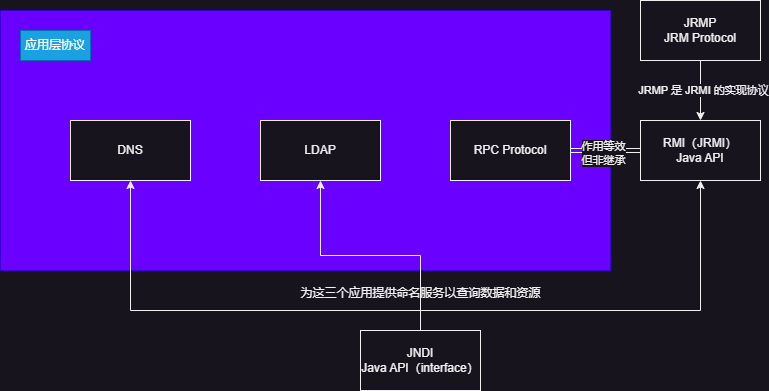

The diagram above was exported from draw.io. Its source (the exported page's mxGraphModel, read from the mxfile embedded in the PNG):
<mxGraphModel dx="1874" dy="675" grid="1" gridSize="10" guides="1" tooltips="1" connect="1" arrows="1" fold="1" page="1" pageScale="1" pageWidth="827" pageHeight="1169" math="0" shadow="0">
  <root>
    <mxCell id="0" />
    <mxCell id="1" parent="0" />
    <mxCell id="HCeeV9B7WbnhnxXan16n-13" value="" style="rounded=0;whiteSpace=wrap;html=1;fillColor=#6a00ff;fontColor=#ffffff;strokeColor=#3700CC;" parent="1" vertex="1">
      <mxGeometry x="-110" y="150" width="610" height="260" as="geometry" />
    </mxCell>
    <mxCell id="HCeeV9B7WbnhnxXan16n-3" style="edgeStyle=orthogonalEdgeStyle;rounded=0;orthogonalLoop=1;jettySize=auto;html=1;entryX=0;entryY=0.5;entryDx=0;entryDy=0;shape=link;" parent="1" source="HCeeV9B7WbnhnxXan16n-1" target="HCeeV9B7WbnhnxXan16n-2" edge="1">
      <mxGeometry relative="1" as="geometry" />
    </mxCell>
    <mxCell id="HCeeV9B7WbnhnxXan16n-4" value="作用等效&lt;br&gt;但非继承" style="edgeLabel;html=1;align=center;verticalAlign=middle;resizable=0;points=[];" parent="HCeeV9B7WbnhnxXan16n-3" vertex="1" connectable="0">
      <mxGeometry x="-0.0846" y="-2" relative="1" as="geometry">
        <mxPoint as="offset" />
      </mxGeometry>
    </mxCell>
    <mxCell id="HCeeV9B7WbnhnxXan16n-1" value="RPC Protocol" style="rounded=0;whiteSpace=wrap;html=1;" parent="1" vertex="1">
      <mxGeometry x="340" y="260" width="120" height="60" as="geometry" />
    </mxCell>
    <mxCell id="HCeeV9B7WbnhnxXan16n-9" value="" style="edgeStyle=orthogonalEdgeStyle;rounded=0;orthogonalLoop=1;jettySize=auto;html=1;shape=link;strokeColor=none;" parent="1" source="HCeeV9B7WbnhnxXan16n-2" target="HCeeV9B7WbnhnxXan16n-8" edge="1">
      <mxGeometry relative="1" as="geometry" />
    </mxCell>
    <mxCell id="HCeeV9B7WbnhnxXan16n-2" value="RMI（JRMI）&lt;br&gt;Java API" style="rounded=0;whiteSpace=wrap;html=1;" parent="1" vertex="1">
      <mxGeometry x="530" y="260" width="120" height="60" as="geometry" />
    </mxCell>
    <mxCell id="HCeeV9B7WbnhnxXan16n-6" value="LDAP" style="rounded=0;whiteSpace=wrap;html=1;" parent="1" vertex="1">
      <mxGeometry x="150" y="260" width="120" height="60" as="geometry" />
    </mxCell>
    <mxCell id="HCeeV9B7WbnhnxXan16n-10" style="edgeStyle=orthogonalEdgeStyle;rounded=0;orthogonalLoop=1;jettySize=auto;html=1;entryX=0.5;entryY=0;entryDx=0;entryDy=0;" parent="1" source="HCeeV9B7WbnhnxXan16n-8" target="HCeeV9B7WbnhnxXan16n-2" edge="1">
      <mxGeometry relative="1" as="geometry" />
    </mxCell>
    <mxCell id="HCeeV9B7WbnhnxXan16n-12" value="JRMP 是 JRMI 的实现协议" style="edgeLabel;html=1;align=center;verticalAlign=middle;resizable=0;points=[];" parent="HCeeV9B7WbnhnxXan16n-10" vertex="1" connectable="0">
      <mxGeometry x="-0.0423" y="2" relative="1" as="geometry">
        <mxPoint as="offset" />
      </mxGeometry>
    </mxCell>
    <mxCell id="HCeeV9B7WbnhnxXan16n-8" value="JRMP&lt;br&gt;JRM Protocol" style="rounded=0;whiteSpace=wrap;html=1;" parent="1" vertex="1">
      <mxGeometry x="530" y="140" width="120" height="60" as="geometry" />
    </mxCell>
    <mxCell id="HCeeV9B7WbnhnxXan16n-14" value="DNS" style="rounded=0;whiteSpace=wrap;html=1;" parent="1" vertex="1">
      <mxGeometry x="-40" y="260" width="120" height="60" as="geometry" />
    </mxCell>
    <mxCell id="HCeeV9B7WbnhnxXan16n-15" value="应用层协议" style="text;html=1;align=center;verticalAlign=middle;whiteSpace=wrap;rounded=0;fillColor=#1ba1e2;fontColor=#ffffff;strokeColor=#006EAF;" parent="1" vertex="1">
      <mxGeometry x="-90" y="170" width="70" height="30" as="geometry" />
    </mxCell>
    <mxCell id="HCeeV9B7WbnhnxXan16n-17" style="edgeStyle=orthogonalEdgeStyle;rounded=0;orthogonalLoop=1;jettySize=auto;html=1;" parent="1" source="HCeeV9B7WbnhnxXan16n-16" target="HCeeV9B7WbnhnxXan16n-14" edge="1">
      <mxGeometry relative="1" as="geometry">
        <Array as="points">
          <mxPoint x="310" y="450" />
          <mxPoint x="20" y="450" />
        </Array>
      </mxGeometry>
    </mxCell>
    <mxCell id="HCeeV9B7WbnhnxXan16n-18" style="edgeStyle=orthogonalEdgeStyle;rounded=0;orthogonalLoop=1;jettySize=auto;html=1;entryX=0.5;entryY=1;entryDx=0;entryDy=0;" parent="1" source="HCeeV9B7WbnhnxXan16n-16" target="HCeeV9B7WbnhnxXan16n-6" edge="1">
      <mxGeometry relative="1" as="geometry" />
    </mxCell>
    <mxCell id="HCeeV9B7WbnhnxXan16n-19" style="edgeStyle=orthogonalEdgeStyle;rounded=0;orthogonalLoop=1;jettySize=auto;html=1;entryX=0.5;entryY=1;entryDx=0;entryDy=0;" parent="1" source="HCeeV9B7WbnhnxXan16n-16" target="HCeeV9B7WbnhnxXan16n-2" edge="1">
      <mxGeometry relative="1" as="geometry">
        <Array as="points">
          <mxPoint x="310" y="450" />
          <mxPoint x="590" y="450" />
        </Array>
      </mxGeometry>
    </mxCell>
    <mxCell id="HCeeV9B7WbnhnxXan16n-16" value="JNDI&lt;br&gt;Java API（interface）" style="rounded=0;whiteSpace=wrap;html=1;" parent="1" vertex="1">
      <mxGeometry x="250" y="470" width="120" height="60" as="geometry" />
    </mxCell>
    <mxCell id="HCeeV9B7WbnhnxXan16n-20" value="为这三个应用提供命名服务以查询数据和资源" style="text;html=1;align=center;verticalAlign=middle;resizable=0;points=[];autosize=1;strokeColor=none;fillColor=none;" parent="1" vertex="1">
      <mxGeometry x="180" y="418" width="260" height="30" as="geometry" />
    </mxCell>
  </root>
</mxGraphModel>